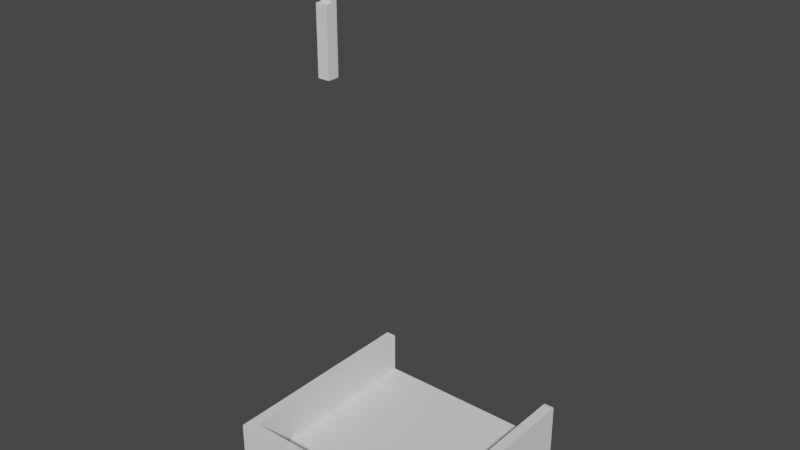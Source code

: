 # Source: Clock.blend  (saved by Blender 2.93.20; exported with 4.5.12 LTS)
import bpy
from mathutils import Matrix  # noqa: F401  (used for matrix-valued properties, if any)

bpy.ops.wm.read_factory_settings(use_empty=True)
scene = bpy.context.scene
scene.name = 'Scene'

# ---- materials (node trees are filled in below, after node groups)
mat_material = bpy.data.materials.new('Material')
mat_material.alpha_threshold = 0.0
mat_material.use_transparent_shadow = False
mat_material.line_color = (0.0, 0.0, 0.0, 1.0)

# ---- material node trees
mat_material.use_nodes = True; mat_material.node_tree.nodes.clear()
_N = mat_material.node_tree.nodes; _L = mat_material.node_tree.links
n0 = _N.new('ShaderNodeOutputMaterial'); n0.name = 'Material Output'; n0.location = (300, 300)
n1 = _N.new('ShaderNodeBsdfPrincipled'); n1.name = 'Principled BSDF'; n1.location = (10, 300)
n1.distribution = 'GGX'
n1.subsurface_method = 'BURLEY'
n1.inputs[2].default_value = 0.4
n1.inputs[3].default_value = 1.45
n1.inputs[27].default_value = (0.0, 0.0, 0.0, 1.0)
n1.inputs[28].default_value = 1.0
_L.new(n1.outputs[0], n0.inputs[0])
n0.is_active_output = True

# ---- world
world_world = bpy.data.worlds.new('World'); scene.world = world_world
world_world.use_nodes = True; world_world.node_tree.nodes.clear()
_N = world_world.node_tree.nodes; _L = world_world.node_tree.links
n0 = _N.new('ShaderNodeOutputWorld'); n0.name = 'World Output'; n0.location = (300, 300)
n1 = _N.new('ShaderNodeBackground'); n1.name = 'Background'; n1.location = (10, 300)
n1.inputs[0].default_value = (0.05088, 0.05088, 0.05088, 1.0)
_L.new(n1.outputs[0], n0.inputs[0])
n0.is_active_output = True
world_world.color = (0.05088, 0.05088, 0.05088)
world_world.use_sun_shadow = False
world_world.sun_shadow_jitter_overblur = 0.0

# ---- meshes
me_cube = bpy.data.meshes.new('Cube')
me_cube.from_pydata([(0.3, 0.2, 1.5), (0.3, 0.2, 0.2), (0.3, -0.2, 1.5), (0.3, -0.2, 0.2), (-0.3, 0.2, 1.5), (-0.3, 0.2, 0.2), (-0.3, -0.2, 1.5), (-0.3, -0.2, 0.2), (0.35, 0.2, 1.5), (0.35, -0.2, 1.5), (-0.35, 0.2, 1.5), (-0.35, -0.2, 1.5), (0.0, 0.2, 2.05), (0.0, -0.2, 2.05), (-5.96e-09, -0.15, 1.7), (0.1414, -0.15, 1.641), (0.2, -0.15, 1.5), (0.1414, -0.15, 1.359), (-2.345e-08, -0.15, 1.3), (-0.1414, -0.15, 1.359), (-0.2, -0.15, 1.5), (-0.1414, -0.15, 1.641), (-0.2, -0.2, 1.5), (-0.1414, -0.2, 1.359), (0.1414, -0.2, 1.359), (0.2, -0.2, 1.5), (-2.345e-08, -0.2, 1.3), (-0.1414, -0.2, 1.641), (0.1414, -0.2, 1.641), (-5.96e-09, -0.2, 1.7), (0.32, 0.22, 0.2), (0.32, -0.22, 0.2), (-0.32, 0.22, 0.2), (-0.32, -0.22, 0.2), (0.32, 0.22, 1.49e-08), (0.32, -0.22, 1.49e-08), (-0.32, 0.22, 1.49e-08), (-0.32, -0.22, 1.49e-08), (0.0, 0.2, 2.13), (0.0, -0.2, 2.13), (0.3, -0.22, 1.5), (0.35, -0.22, 1.5), (-0.3, -0.22, 1.5), (-0.35, -0.22, 1.5), (0.0, -0.22, 2.05), (0.0, -0.22, 2.13), (0.3, 0.22, 1.5), (0.35, 0.22, 1.5), (-0.3, 0.22, 1.5), (-0.35, 0.22, 1.5), (0.0, 0.22, 2.13), (0.0, 0.22, 2.05), (-2.328e-08, -0.18, 1.472), (-0.02828, -0.18, 1.5), (-2.142e-08, -0.15, 1.472), (-0.02828, -0.15, 1.5), (0.02828, -0.18, 1.5), (2.142e-08, -0.18, 1.528), (0.02828, -0.15, 1.5), (2.328e-08, -0.15, 1.528), (0.3, -0.2, 0.8), (-0.3, 0.2, 0.8), (0.3, 0.2, 0.8), (-0.3, -0.2, 0.8), (0.3, 0.2, 0.7), (0.3, -0.2, 0.7), (-0.3, 0.2, 0.7), (-0.3, -0.2, 0.7), (0.2, 0.2, 0.8), (0.2, -0.22, 0.2), (0.2, 0.2, 0.2), (0.2, 0.22, 1.49e-08), (0.2, -0.2, 0.8), (0.2, -0.2, 0.2), (0.2, 0.22, 0.2), (0.2, 0.2, 0.7), (0.2, -0.22, 1.49e-08), (0.2, 0.2, 1.5), (0.2, -0.2, 0.7), (-0.2, 0.2, 0.8), (-0.2, -0.22, 0.2), (-0.2, 0.2, 0.2), (-0.2, 0.22, 1.49e-08), (-0.2, -0.2, 0.8), (-0.2, 0.22, 0.2), (-0.2, -0.2, 0.2), (-0.2, -0.22, 1.49e-08), (-0.2, 0.2, 1.5), (-0.2, -0.2, 0.7), (-0.2, 0.2, 0.7), (0.2, 0.18, 0.8), (0.2, 0.18, 0.7), (-0.2, 0.18, 0.8), (-0.2, 0.18, 0.7)], [], [(2, 0, 8, 9), (22, 83, 72, 25, 24, 26, 23), (67, 63, 61, 66), (7, 5, 32, 33), (64, 62, 60, 65), (66, 61, 79, 89), (4, 6, 11, 10), (11, 6, 42, 43), (10, 38, 50, 49), (0, 77, 87, 4, 12), (2, 9, 41, 40), (25, 2, 13, 6, 22, 27, 29, 28), (44, 45, 43, 42), (29, 14, 15, 28), (28, 15, 16, 25), (25, 16, 17, 24), (24, 17, 18, 26), (26, 18, 19, 23), (23, 19, 20, 22), (22, 20, 21, 27), (27, 21, 14, 29), (21, 20, 19, 18, 17, 16, 15, 14), (32, 84, 82, 36), (5, 81, 84, 32), (3, 73, 69, 31), (1, 3, 31, 30), (36, 82, 86, 37), (31, 69, 76, 35), (30, 31, 35, 34), (33, 32, 36, 37), (39, 11, 43, 45), (41, 45, 44, 40), (9, 8, 38, 39), (11, 39, 38, 10), (9, 39, 45, 41), (4, 10, 49, 48), (6, 13, 44, 42), (13, 2, 40, 44), (47, 46, 51, 50), (49, 50, 51, 48), (8, 0, 46, 47), (0, 12, 51, 46), (38, 8, 47, 50), (12, 4, 48, 51), (52, 53, 55, 54), (58, 59, 57, 56), (56, 57, 53, 52), (54, 58, 56, 52), (59, 55, 53, 57), (60, 72, 78, 65), (65, 78, 73, 3), (62, 68, 77, 0), (61, 63, 6, 4), (60, 62, 0, 2), (5, 66, 89, 81), (1, 64, 65, 3), (7, 67, 66, 5), (25, 72, 60, 2), (72, 83, 92, 90), (75, 68, 62, 64), (76, 71, 34, 35), (73, 78, 88, 85), (74, 70, 1, 30), (70, 75, 64, 1), (76, 69, 80, 86), (77, 68, 79, 87), (69, 73, 85, 80), (71, 74, 30, 34), (83, 22, 6, 63), (88, 83, 63, 67), (87, 79, 61, 4), (89, 79, 68, 75), (86, 82, 71, 76), (80, 85, 7, 33), (84, 81, 70, 74), (81, 89, 75, 70), (82, 84, 74, 71), (86, 80, 33, 37), (85, 88, 67, 7), (78, 72, 90, 91), (83, 88, 93, 92), (88, 78, 91, 93), (93, 91, 90, 92)])
_uv = me_cube.uv_layers.new(name='UVMap')
_uv.uv.foreach_set('vector', [0.625, 0.75, 0.625, 0.5, 0.625, 0.5, 0.625, 0.75, 0.625, 0.9583, 0.5, 0.9583, 0.5, 0.7917, 0.625, 0.7917, 0.6014, 0.8161, 0.5917, 0.875, 0.6014, 0.9339, 0.4375, 0.0, 0.5, 0.0, 0.5, 0.25, 0.4375, 0.25, 0.375, 0.0, 0.375, 0.25, 0.375, 0.25, 0.375, 0.0, 0.4375, 0.5, 0.5, 0.5, 0.5, 0.75, 0.4375, 0.75, 0.4375, 0.25, 0.5, 0.25, 0.5, 0.2917, 0.4375, 0.2917, 0.625, 0.25, 0.625, 0.0, 0.625, 0.0, 0.625, 0.25, 0.625, 0.0, 0.625, 0.0, 0.625, 0.0, 0.625, 0.0, 0.625, 0.25, 0.0, 0.0, 0.0, 0.0, 0.625, 0.25, 0.625, 0.5, 0.625, 0.4583, 0.625, 0.2917, 0.625, 0.25, 0.625, 0.25, 0.625, 0.75, 0.625, 0.75, 0.625, 0.75, 0.625, 0.75, 0.625, 0.7917, 0.625, 0.75, 0.625, 0.0, 0.625, 1.0, 0.625, 0.9583, 0.625, 0.7277, 0.625, 0.5833, 0.625, 0.6098, 0.625, 0.0, 0.0, 0.0, 0.625, 0.0, 0.625, 1.0, 1.0, 0.625, 1.0, 0.5, 0.875, 0.5, 0.875, 0.625, 0.875, 0.625, 0.875, 0.5, 0.75, 0.5, 0.75, 0.625, 0.75, 0.625, 0.75, 0.5, 0.625, 0.5, 0.625, 0.625, 0.625, 0.625, 0.625, 0.5, 0.5, 0.5, 0.5, 0.625, 0.5, 0.625, 0.5, 0.5, 0.375, 0.5, 0.375, 0.625, 0.375, 0.625, 0.375, 0.5, 0.25, 0.5, 0.25, 0.625, 0.25, 0.625, 0.25, 0.5, 0.125, 0.5, 0.125, 0.625, 0.125, 0.625, 0.125, 0.5, 0.0, 0.5, 0.0, 0.625, 0.5803, 0.4197, 0.51, 0.25, 0.5803, 0.4197, 0.75, 0.49, 0.9197, 0.4197, 0.99, 0.25, 0.9197, 0.4197, 0.75, 0.49, 0.375, 0.25, 0.375, 0.2969, 0.375, 0.2969, 0.375, 0.25, 0.375, 0.25, 0.375, 0.2917, 0.375, 0.2969, 0.375, 0.25, 0.375, 0.75, 0.375, 0.7917, 0.375, 0.7969, 0.375, 0.75, 0.375, 0.5, 0.375, 0.75, 0.375, 0.75, 0.375, 0.5, 0.125, 0.5, 0.1719, 0.5, 0.1719, 0.75, 0.125, 0.75, 0.375, 0.75, 0.375, 0.7969, 0.375, 0.7969, 0.375, 0.75, 0.375, 0.5, 0.375, 0.75, 0.375, 0.75, 0.375, 0.5, 0.375, 0.0, 0.375, 0.25, 0.375, 0.25, 0.375, 0.0, 0.0, 0.0, 0.625, 0.0, 0.625, 0.0, 0.0, 0.0, 0.625, 0.75, 0.0, 0.0, 0.625, 0.0, 0.625, 0.75, 0.625, 0.75, 0.625, 0.5, 0.0, 0.0, 0.0, 0.0, 0.625, 0.0, 0.0, 0.0, 0.0, 0.0, 0.625, 0.25, 0.625, 0.75, 0.0, 0.0, 0.0, 0.0, 0.625, 0.75, 0.625, 0.25, 0.625, 0.25, 0.625, 0.25, 0.625, 0.25, 0.625, 1.0, 0.625, 0.0, 0.625, 0.0, 0.625, 1.0, 0.625, 0.0, 0.625, 0.75, 0.625, 0.75, 0.625, 0.0, 0.625, 0.5, 0.625, 0.5, 0.625, 0.25, 0.0, 0.0, 0.625, 0.25, 0.0, 0.0, 0.625, 0.25, 0.625, 0.25, 0.625, 0.5, 0.625, 0.5, 0.625, 0.5, 0.625, 0.5, 0.625, 0.5, 0.625, 0.25, 0.625, 0.25, 0.625, 0.5, 0.0, 0.0, 0.625, 0.5, 0.625, 0.5, 0.0, 0.0, 0.625, 0.25, 0.625, 0.25, 0.625, 0.25, 0.625, 0.25, 0.375, 0.0, 0.625, 0.0, 0.625, 0.25, 0.375, 0.25, 0.375, 0.5, 0.625, 0.5, 0.625, 0.75, 0.375, 0.75, 0.375, 0.75, 0.625, 0.75, 0.625, 1.0, 0.375, 1.0, 0.125, 0.5, 0.375, 0.5, 0.375, 0.75, 0.125, 0.75, 0.625, 0.5, 0.875, 0.5, 0.875, 0.75, 0.625, 0.75, 0.5, 0.75, 0.5, 0.7917, 0.4375, 0.7917, 0.4375, 0.75, 0.4375, 0.75, 0.4375, 0.7917, 0.375, 0.7917, 0.375, 0.75, 0.5, 0.5, 0.5, 0.4583, 0.625, 0.4583, 0.625, 0.5, 0.5, 0.25, 0.5, 0.0, 0.625, 0.0, 0.625, 0.25, 0.5, 0.75, 0.5, 0.5, 0.625, 0.5, 0.625, 0.75, 0.375, 0.25, 0.4375, 0.25, 0.4375, 0.2917, 0.375, 0.2917, 0.375, 0.5, 0.4375, 0.5, 0.4375, 0.75, 0.375, 0.75, 0.375, 0.0, 0.4375, 0.0, 0.4375, 0.25, 0.375, 0.25, 0.625, 0.7917, 0.5, 0.7917, 0.5, 0.75, 0.625, 0.75, 0.5, 0.7917, 0.5, 0.9583, 0.5, 0.9583, 0.5, 0.7917, 0.4375, 0.4583, 0.5, 0.4583, 0.5, 0.5, 0.4375, 0.5, 0.3281, 0.75, 0.3281, 0.5, 0.375, 0.5, 0.375, 0.75, 0.375, 0.7917, 0.4375, 0.7917, 0.4375, 0.9583, 0.375, 0.9583, 0.375, 0.4531, 0.375, 0.4583, 0.375, 0.5, 0.375, 0.5, 0.375, 0.4583, 0.4375, 0.4583, 0.4375, 0.5, 0.375, 0.5, 0.375, 0.7969, 0.375, 0.7969, 0.375, 0.9531, 0.375, 0.9531, 0.625, 0.4583, 0.5, 0.4583, 0.5, 0.2917, 0.625, 0.2917, 0.375, 0.7969, 0.375, 0.7917, 0.375, 0.9583, 0.375, 0.9531, 0.375, 0.4531, 0.375, 0.4531, 0.375, 0.5, 0.375, 0.5, 0.5, 0.9583, 0.625, 0.9583, 0.625, 1.0, 0.5, 1.0, 0.4375, 0.9583, 0.5, 0.9583, 0.5, 1.0, 0.4375, 1.0, 0.625, 0.2917, 0.5, 0.2917, 0.5, 0.25, 0.625, 0.25, 0.4375, 0.2917, 0.5, 0.2917, 0.5, 0.4583, 0.4375, 0.4583, 0.1719, 0.75, 0.1719, 0.5, 0.3281, 0.5, 0.3281, 0.75, 0.375, 0.9531, 0.375, 0.9583, 0.375, 1.0, 0.375, 1.0, 0.375, 0.2969, 0.375, 0.2917, 0.375, 0.4583, 0.375, 0.4531, 0.375, 0.2917, 0.4375, 0.2917, 0.4375, 0.4583, 0.375, 0.4583, 0.375, 0.2969, 0.375, 0.2969, 0.375, 0.4531, 0.375, 0.4531, 0.375, 0.9531, 0.375, 0.9531, 0.375, 1.0, 0.375, 1.0, 0.375, 0.9583, 0.4375, 0.9583, 0.4375, 1.0, 0.375, 1.0, 0.4375, 0.7917, 0.5, 0.7917, 0.5, 0.7917, 0.4375, 0.7917, 0.5, 0.9583, 0.4375, 0.9583, 0.4375, 0.9583, 0.5, 0.9583, 0.4375, 0.9583, 0.4375, 0.7917, 0.4375, 0.7917, 0.4375, 0.9583, 0.4375, 0.9583, 0.4375, 0.7917, 0.5, 0.7917, 0.5, 0.9583])
me_cube.materials.append(mat_material)
me_cube.use_remesh_preserve_volume = False
me_cube.use_remesh_preserve_attributes = False
me_cube.use_mirror_vertex_groups = False
me_cube.update()
me_cube_001 = bpy.data.meshes.new('Cube.001')
me_cube_001.from_pydata([(-0.01, -0.01, -0.01), (-0.01, -0.01, 0.18), (-0.01, -4.657e-08, -0.01), (-0.01, -4.657e-08, 0.18), (0.01, -0.01, -0.01), (0.01, -0.01, 0.18), (0.01, -4.657e-08, -0.01), (0.01, -4.657e-08, 0.18)], [], [(0, 1, 3, 2), (2, 3, 7, 6), (6, 7, 5, 4), (4, 5, 1, 0), (2, 6, 4, 0), (7, 3, 1, 5)])
_uv = me_cube_001.uv_layers.new(name='UVMap')
_uv.uv.foreach_set('vector', [0.375, 0.0, 0.625, 0.0, 0.625, 0.25, 0.375, 0.25, 0.375, 0.25, 0.625, 0.25, 0.625, 0.5, 0.375, 0.5, 0.375, 0.5, 0.625, 0.5, 0.625, 0.75, 0.375, 0.75, 0.375, 0.75, 0.625, 0.75, 0.625, 1.0, 0.375, 1.0, 0.125, 0.5, 0.375, 0.5, 0.375, 0.75, 0.125, 0.75, 0.625, 0.5, 0.875, 0.5, 0.875, 0.75, 0.625, 0.75])
me_cube_001.use_remesh_fix_poles = True
me_cube_001.use_remesh_preserve_attributes = False
me_cube_001.update()
me_cube_002 = bpy.data.meshes.new('Cube.002')
me_cube_002.from_pydata([(-0.01, -0.01, -0.01), (-0.01, -0.01, 0.1), (-0.01, -4.657e-08, -0.01), (-0.01, -4.657e-08, 0.1), (0.01, -0.01, -0.01), (0.01, -0.01, 0.1), (0.01, -4.657e-08, -0.01), (0.01, -4.657e-08, 0.1)], [], [(0, 1, 3, 2), (2, 3, 7, 6), (6, 7, 5, 4), (4, 5, 1, 0), (2, 6, 4, 0), (7, 3, 1, 5)])
_uv = me_cube_002.uv_layers.new(name='UVMap')
_uv.uv.foreach_set('vector', [0.375, 0.0, 0.625, 0.0, 0.625, 0.25, 0.375, 0.25, 0.375, 0.25, 0.625, 0.25, 0.625, 0.5, 0.375, 0.5, 0.375, 0.5, 0.625, 0.5, 0.625, 0.75, 0.375, 0.75, 0.375, 0.75, 0.625, 0.75, 0.625, 1.0, 0.375, 1.0, 0.125, 0.5, 0.375, 0.5, 0.375, 0.75, 0.125, 0.75, 0.625, 0.5, 0.875, 0.5, 0.875, 0.75, 0.625, 0.75])
me_cube_002.use_remesh_fix_poles = True
me_cube_002.use_remesh_preserve_attributes = False
me_cube_002.update()
me_cube_003 = bpy.data.meshes.new('Cube.003')
me_cube_003.from_pydata([(-0.18, 1.49e-08, 0.02), (-0.18, 1.49e-08, 0.1), (-0.18, 0.02, 0.02), (-0.18, 0.02, 0.1), (0.18, 1.49e-08, 0.02), (0.18, 1.49e-08, 0.1), (0.18, 0.02, 0.02), (0.18, 0.02, 0.1), (-0.18, 1.49e-08, 1.49e-08), (-0.18, 0.02, 1.49e-08), (0.18, 1.49e-08, 1.49e-08), (0.18, 0.02, 1.49e-08), (-0.18, 0.4, 0.02), (0.18, 0.4, 0.02), (-0.18, 0.4, 1.49e-08), (0.18, 0.4, 1.49e-08), (0.2, 1.49e-08, 0.02), (0.2, 1.49e-08, 0.1), (0.2, 0.02, 0.02), (0.2, 0.02, 0.1), (0.2, 1.49e-08, 1.49e-08), (0.2, 0.02, 1.49e-08), (0.2, 0.4, 0.02), (0.2, 0.4, 1.49e-08), (-0.2, 1.49e-08, 0.02), (-0.2, 1.49e-08, 0.1), (-0.2, 0.02, 0.02), (-0.2, 0.02, 0.1), (-0.2, 1.49e-08, 1.49e-08), (-0.2, 0.02, 1.49e-08), (-0.2, 0.4, 0.02), (-0.2, 0.4, 1.49e-08), (-0.18, 0.4, 0.1), (-0.2, 0.4, 0.1), (0.18, 0.4, 0.1), (0.2, 0.4, 0.1)], [], [(12, 30, 33, 32), (2, 3, 7, 6), (33, 30, 26, 27), (4, 5, 1, 0), (14, 9, 29, 31), (7, 3, 1, 5), (9, 11, 10, 8), (4, 10, 20, 16), (4, 0, 8, 10), (12, 14, 31, 30), (12, 13, 15, 14), (5, 4, 16, 17), (2, 6, 13, 12), (11, 9, 14, 15), (18, 19, 17, 16), (18, 16, 20, 21), (18, 21, 23, 22), (10, 11, 21, 20), (15, 13, 22, 23), (7, 5, 17, 19), (7, 19, 35, 34), (11, 15, 23, 21), (24, 25, 27, 26), (24, 26, 29, 28), (29, 26, 30, 31), (0, 1, 25, 24), (9, 8, 28, 29), (8, 0, 24, 28), (27, 3, 32, 33), (1, 3, 27, 25), (3, 2, 12, 32), (7, 34, 13, 6), (13, 34, 35, 22), (19, 18, 22, 35)])
_uv = me_cube_003.uv_layers.new(name='UVMap')
_uv.uv.foreach_set('vector', [0.375, 0.25, 0.375, 0.25, 0.875, 0.5, 0.875, 0.5, 0.375, 0.25, 0.625, 0.25, 0.625, 0.5, 0.375, 0.5, 0.875, 0.5, 0.375, 0.25, 0.375, 0.25, 0.625, 0.25, 0.375, 0.75, 0.625, 0.75, 0.625, 1.0, 0.375, 1.0, 0.125, 0.5, 0.125, 0.5, 0.125, 0.5, 0.125, 0.5, 0.625, 0.5, 0.875, 0.5, 0.875, 0.75, 0.625, 0.75, 0.125, 0.5, 0.375, 0.5, 0.375, 0.75, 0.125, 0.75, 0.375, 0.75, 0.375, 0.75, 0.375, 0.75, 0.375, 0.75, 0.375, 0.75, 0.375, 1.0, 0.375, 1.0, 0.375, 0.75, 0.375, 0.25, 0.375, 0.25, 0.375, 0.25, 0.375, 0.25, 0.375, 0.25, 0.375, 0.5, 0.375, 0.5, 0.375, 0.25, 0.625, 0.75, 0.375, 0.75, 0.375, 0.75, 0.625, 0.75, 0.375, 0.25, 0.375, 0.5, 0.375, 0.5, 0.375, 0.25, 0.375, 0.5, 0.125, 0.5, 0.125, 0.5, 0.375, 0.5, 0.375, 0.5, 0.625, 0.5, 0.625, 0.75, 0.375, 0.75, 0.375, 0.5, 0.375, 0.75, 0.375, 0.75, 0.375, 0.5, 0.375, 0.5, 0.375, 0.5, 0.375, 0.5, 0.375, 0.5, 0.375, 0.75, 0.375, 0.5, 0.375, 0.5, 0.375, 0.75, 0.375, 0.5, 0.375, 0.5, 0.375, 0.5, 0.375, 0.5, 0.625, 0.5, 0.625, 0.75, 0.625, 0.75, 0.625, 0.5, 0.625, 0.5, 0.625, 0.5, 0.625, 0.5, 0.625, 0.5, 0.375, 0.5, 0.375, 0.5, 0.375, 0.5, 0.375, 0.5, 0.375, 0.0, 0.625, 0.0, 0.625, 0.25, 0.375, 0.25, 0.375, 0.0, 0.375, 0.25, 0.375, 0.25, 0.375, 0.0, 0.375, 0.25, 0.375, 0.25, 0.375, 0.25, 0.375, 0.25, 0.375, 1.0, 0.625, 1.0, 0.625, 1.0, 0.375, 1.0, 0.125, 0.5, 0.125, 0.75, 0.125, 0.75, 0.125, 0.5, 0.375, 1.0, 0.375, 1.0, 0.375, 1.0, 0.375, 1.0, 0.875, 0.5, 0.875, 0.5, 0.875, 0.5, 0.875, 0.5, 0.875, 0.75, 0.875, 0.5, 0.875, 0.5, 0.875, 0.75, 0.875, 0.5, 0.375, 0.25, 0.375, 0.25, 0.875, 0.5, 0.625, 0.5, 0.625, 0.5, 0.375, 0.5, 0.375, 0.5, 0.375, 0.5, 0.625, 0.5, 0.625, 0.5, 0.375, 0.5, 0.625, 0.5, 0.375, 0.5, 0.375, 0.5, 0.625, 0.5])
me_cube_003.use_remesh_fix_poles = True
me_cube_003.use_remesh_preserve_attributes = False
me_cube_003.update()

# ---- objects
ob_clock = bpy.data.objects.new('Clock', me_cube)
ob_minuteshand = bpy.data.objects.new('MinutesHand', me_cube_001)
ob_hourhand = bpy.data.objects.new('HourHand', me_cube_002)
ob_drawer = bpy.data.objects.new('Drawer', me_cube_003)

# ---- transforms, parenting, visibility, modifiers, constraints
ob_clock.location = (0.0, 0.0, 0.0)
ob_clock.lock_rotations_4d = False
ob_clock.empty_display_type = 'ARROWS'
ob_clock.hide_render = True
ob_clock.lineart.crease_threshold = 0.0
ob_minuteshand.location = (0.0, -0.15, 1.5)
ob_hourhand.location = (0.0, -0.16, 1.5)
ob_drawer.location = (0.0, -0.2, 0.7)

# ---- collection membership
scene.collection.objects.link(ob_clock)
scene.collection.objects.link(ob_minuteshand)
scene.collection.objects.link(ob_hourhand)
scene.collection.objects.link(ob_drawer)

# ---- scene / render settings (as saved in the file)
scene.frame_start = 1; scene.frame_end = 250; scene.frame_set(1)
scene.render.engine = 'BLENDER_EEVEE_NEXT'
scene.cycles.use_denoising = False
scene.cycles.samples = 128
scene.cycles.sampling_pattern = 'TABULATED_SOBOL'
scene.cycles.use_adaptive_sampling = False
scene.cycles.use_light_tree = False
scene.view_settings.view_transform = 'Filmic'
bpy.context.view_layer.update()

# ---- added for rendering (the .blend has no active camera and no usable light): camera, sun
cam_auto = bpy.data.cameras.new('AutoCamera')
cam_auto.lens = 50.0
cam_auto.sensor_width = 36.0
cam_auto.clip_end = 1000.0
ob_auto_camera = bpy.data.objects.new('AutoCamera', cam_auto)
scene.collection.objects.link(ob_auto_camera)
ob_auto_camera.location = (1.04694, -1.25632, 2.02755)
ob_auto_camera.rotation_euler = (1.09748, -7.21219e-08, 0.694738)
scene.camera = ob_auto_camera
light_auto_sun = bpy.data.lights.new('AutoSun', 'SUN')
light_auto_sun.energy = 3.0
light_auto_sun.angle = 0.0523599
ob_auto_sun = bpy.data.objects.new('AutoSun', light_auto_sun)
scene.collection.objects.link(ob_auto_sun)
ob_auto_sun.rotation_euler = (0.872665, 0.174533, 0.523599)
bpy.context.view_layer.update()

